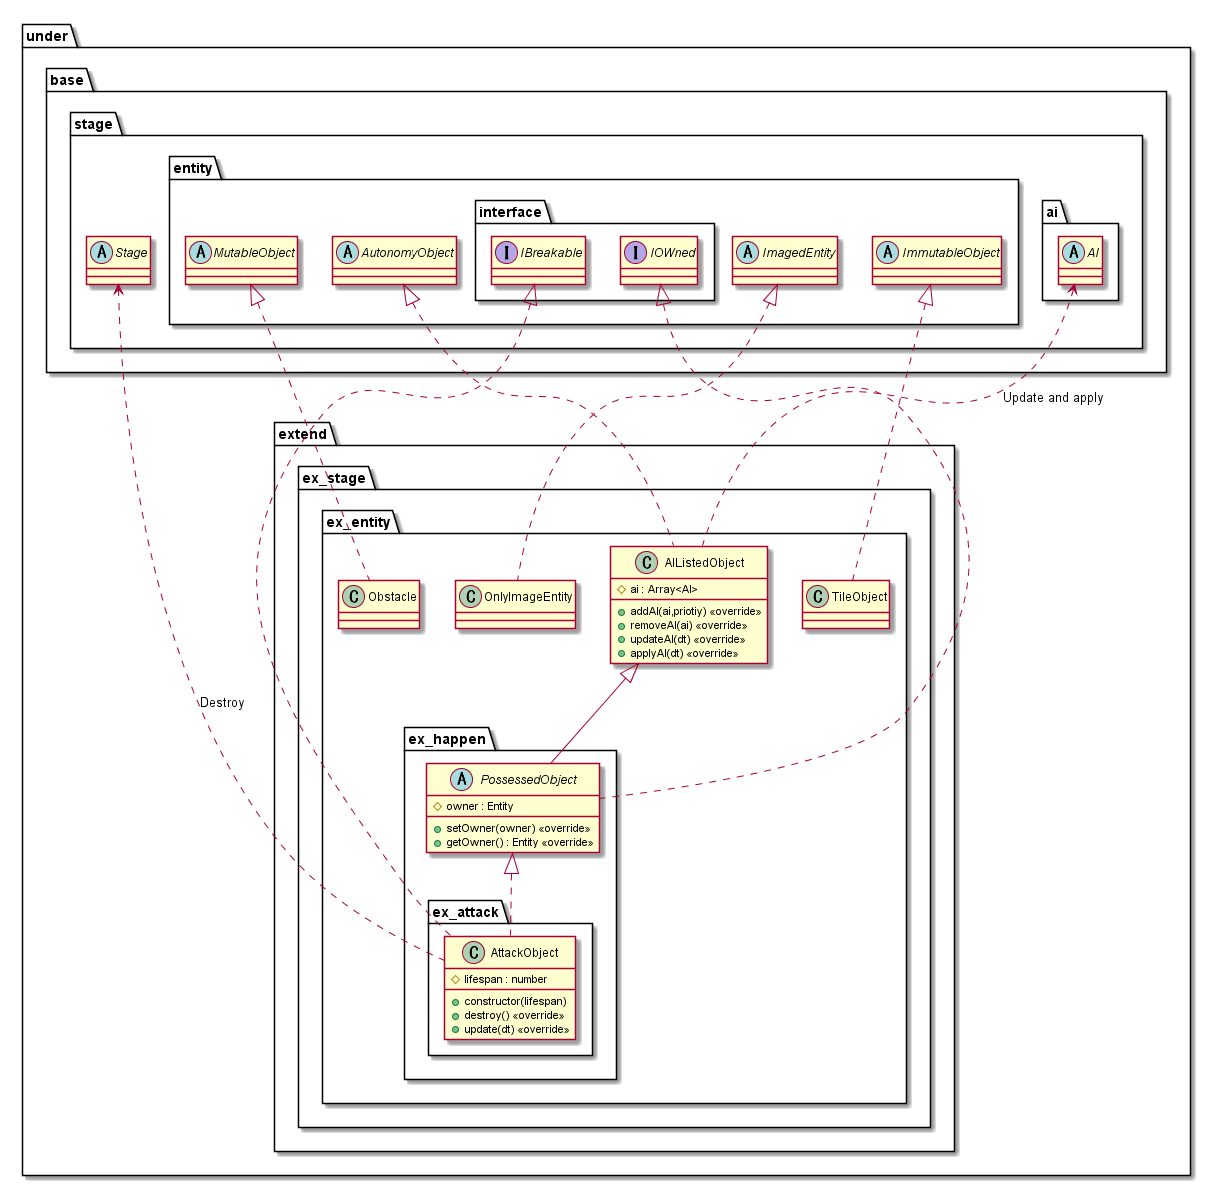

The diagram above was rendered by PlantUML. Its source (embedded in the PNG):
@startuml EntityExtend
package under {
    package extend {
        package ex_stage {
            package ex_entity {
                class TileObject
                class Obstacle
                class OnlyImageEntity
                class AIListedObject {
                    #ai : Array<AI>
                    +addAI(ai,priotiy) <<override>>
                    +removeAI(ai) <<override>>
                    +updateAI(dt) <<override>>
                    +applyAI(dt) <<override>>
                }
                package ex_happen {
                    package ex_attack {
                        class AttackObject {
                            +constructor(lifespan)
                            #lifespan : number
                            +destroy() <<override>>
                            +update(dt) <<override>>
                        }
                    }
                    abstract PossessedObject {
                        #owner : Entity
                        +setOwner(owner) <<override>>
                        +getOwner() : Entity <<override>>
                    }
                }
            }
        }
    }
}

package under {
    package base {
        package stage {
            abstract Stage
            package ai {
                abstract AI
            }
            package entity {
                abstract ImagedEntity
                abstract ImmutableObject
                abstract MutableObject
                abstract AutonomyObject
                package interface {
                    interface IBreakable
                    interface IOWned
                }
            }
        }
    }
}

AI <.. AIListedObject : Update and apply

Stage <.. AttackObject : Destroy

ImagedEntity <|.. OnlyImageEntity
ImmutableObject <|.. TileObject
MutableObject <|.. Obstacle
AutonomyObject <|.. AIListedObject

AIListedObject <|-- PossessedObject
IOWned <|.. PossessedObject
PossessedObject <|.. AttackObject
IBreakable <|.. AttackObject

@enduml